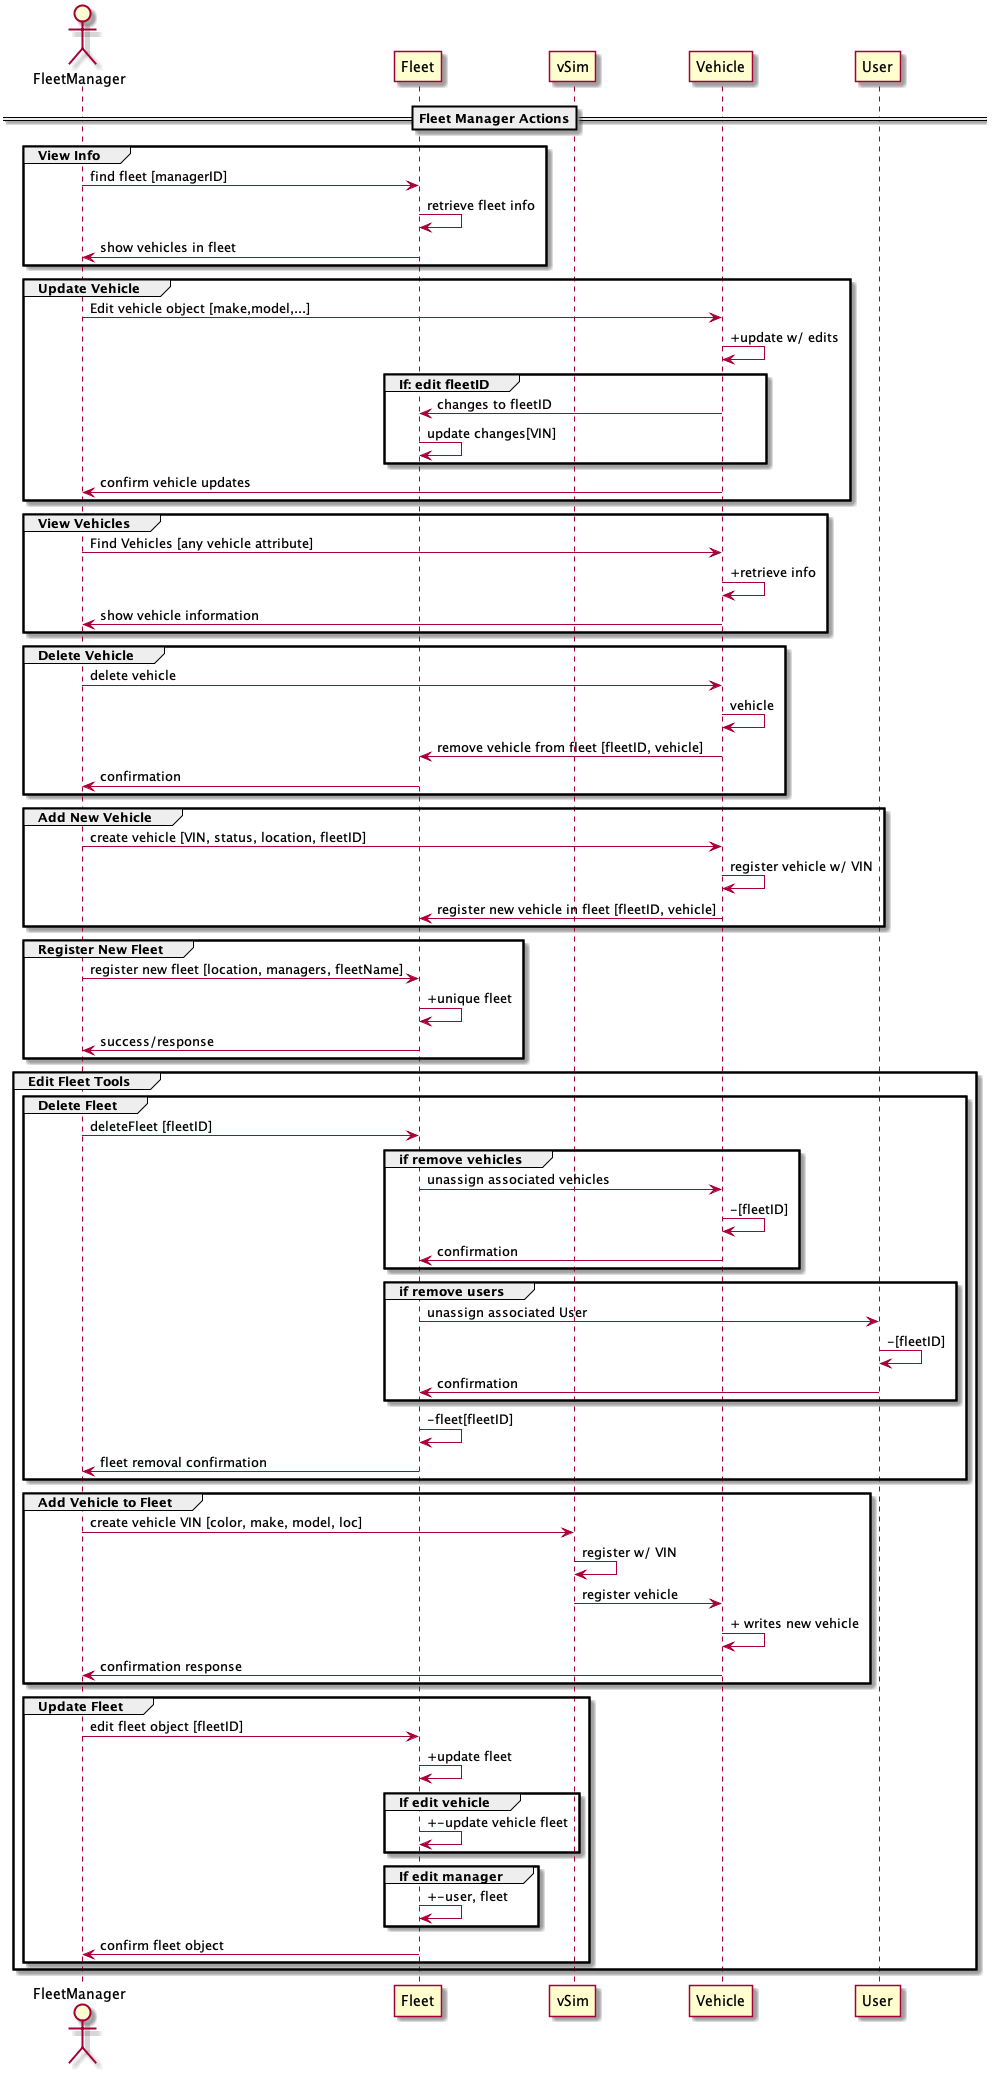

The diagram above was rendered by PlantUML. Its source (embedded in the PNG):
@startuml

Actor FleetManager
Participant Fleet
Participant vSim
Participant Vehicle
Participant User


==Fleet Manager Actions==

group View Info
FleetManager->Fleet: find fleet [managerID]
Fleet->Fleet: retrieve fleet info
Fleet->FleetManager: show vehicles in fleet
end

group Update Vehicle
FleetManager->Vehicle: Edit vehicle object [make,model,...]
Vehicle->Vehicle: +update w/ edits
group If: edit fleetID
Vehicle->Fleet: changes to fleetID
Fleet->Fleet: update changes[VIN]
end
Vehicle->FleetManager: confirm vehicle updates
end

group View Vehicles
FleetManager->Vehicle: Find Vehicles [any vehicle attribute]
Vehicle->Vehicle: +retrieve info
Vehicle->FleetManager: show vehicle information
end

group Delete Vehicle
FleetManager->Vehicle: delete vehicle
Vehicle->Vehicle: vehicle
Vehicle->Fleet: remove vehicle from fleet [fleetID, vehicle]
Fleet->FleetManager: confirmation
end

group Add New Vehicle
FleetManager->Vehicle: create vehicle [VIN, status, location, fleetID]
Vehicle->Vehicle: register vehicle w/ VIN
Vehicle->Fleet: register new vehicle in fleet [fleetID, vehicle]
end

group Register New Fleet
FleetManager->Fleet: register new fleet [location, managers, fleetName]
Fleet->Fleet: +unique fleet
Fleet->FleetManager: success/response
end

group Edit Fleet Tools
group Delete Fleet
FleetManager->Fleet: deleteFleet [fleetID]
group if remove vehicles
Fleet->Vehicle: unassign associated vehicles 
Vehicle->Vehicle: -[fleetID]
Vehicle->Fleet: confirmation
end
group if remove users
Fleet->User: unassign associated User
User->User: -[fleetID]
User->Fleet: confirmation
end
Fleet->Fleet: -fleet[fleetID]
Fleet->FleetManager: fleet removal confirmation
end 

group Add Vehicle to Fleet
FleetManager->vSim: create vehicle VIN [color, make, model, loc]
vSim->vSim: register w/ VIN
vSim->Vehicle: register vehicle
Vehicle->Vehicle: + writes new vehicle
Vehicle->FleetManager: confirmation response
end

group Update Fleet
FleetManager->Fleet: edit fleet object [fleetID]
Fleet->Fleet: +update fleet
group If edit vehicle
Fleet->Fleet: +-update vehicle fleet
end
group If edit manager
Fleet->Fleet: +-user, fleet
end
Fleet->FleetManager: confirm fleet object
end
end


@enduml